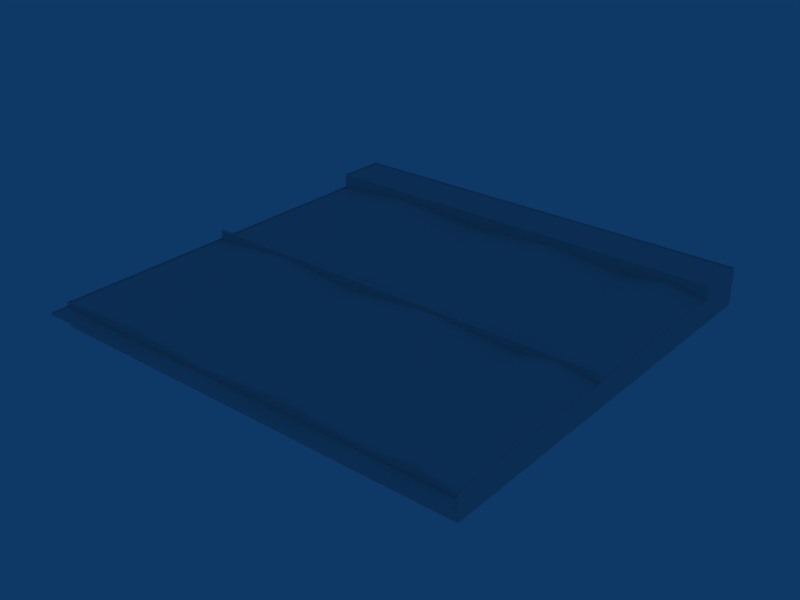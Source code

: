 # Source: ebbr_building_ref_114.blend  (saved by Blender 2.79.0; exported with 4.5.12 LTS)
import bpy
from mathutils import Matrix  # noqa: F401  (used for matrix-valued properties, if any)

bpy.ops.wm.read_factory_settings(use_empty=True)
scene = bpy.context.scene
scene.name = 'Scene'

# ---- collections
col_collection_1 = bpy.data.collections.new('Collection 1'); scene.collection.children.link(col_collection_1)

# ---- materials (node trees are filled in below, after node groups)
mat_material = bpy.data.materials.new('Material')
mat_material.alpha_threshold = 0.0
mat_material.preview_render_type = 'FLAT'
mat_material.roughness = 0.5

# ---- material node trees

# ---- world
world_world = bpy.data.worlds.new('World'); scene.world = world_world
world_world.color = (0.05656, 0.2208, 0.4)
world_world.use_sun_shadow = False
world_world.sun_shadow_jitter_overblur = 0.0
world_world.cycles.sampling_method = 'NONE'
world_world.cycles.sample_map_resolution = 256

# ---- meshes
me_cube = bpy.data.meshes.new('Cube')
me_cube.from_pydata([(62.5, 1.0, 0.5), (62.5, -4.0, 0.5), (-62.5, -4.0, 0.5), (-62.5, 1.0, 0.5), (62.5, 1.0, 1.0), (62.5, -4.0, 1.0), (-62.5, -4.0, 1.0), (-62.5, 1.0, 1.0), (62.28, 0.7899, 1.0), (-62.28, 0.7899, 1.0), (-62.28, -3.79, 1.0), (62.28, -3.79, 1.0), (62.28, -3.79, 0.8), (62.28, 0.7899, 0.8), (-62.28, -3.79, 0.8), (-62.28, 0.7899, 0.8)], [], [(0, 1, 2, 3), (0, 4, 5, 1), (1, 5, 6, 2), (2, 6, 7, 3), (4, 7, 9, 8), (7, 6, 10, 9), (6, 5, 11, 10), (5, 4, 8, 11), (11, 8, 13, 12), (10, 11, 12, 14), (9, 10, 14, 15), (8, 9, 15, 13), (13, 15, 14, 12)])
_uv = me_cube.uv_layers.new(name='UVTex')
_uv.uv.foreach_set('vector', [0.5312, 0.03125, 0.7188, 0.03125, 0.7188, 0.2188, 0.5312, 0.2188, 0.5312, 0.03125, 0.7188, 0.03125, 0.7188, 0.2188, 0.5312, 0.2188, 0.5312, 0.03125, 0.7188, 0.03125, 0.7188, 0.2188, 0.5312, 0.2188, 0.5312, 0.03125, 0.7188, 0.03125, 0.7188, 0.2188, 0.5312, 0.2188, 0.5312, 0.03125, 0.7188, 0.03125, 0.7188, 0.2188, 0.5312, 0.2188, 0.5312, 0.03125, 0.7188, 0.03125, 0.7188, 0.2188, 0.5312, 0.2188, 0.5312, 0.03125, 0.7188, 0.03125, 0.7188, 0.2188, 0.5312, 0.2188, 0.5312, 0.03125, 0.7188, 0.03125, 0.7188, 0.2188, 0.5312, 0.2188, 0.5312, 0.03125, 0.7188, 0.03125, 0.7188, 0.2188, 0.5312, 0.2188, 0.5312, 0.03125, 0.7188, 0.03125, 0.7188, 0.2188, 0.5312, 0.2188, 0.5312, 0.03125, 0.7188, 0.03125, 0.7188, 0.2188, 0.5312, 0.2188, 0.5312, 0.03125, 0.7188, 0.03125, 0.7188, 0.2188, 0.5312, 0.2188, 0.03125, 0.2812, 0.2188, 0.2812, 0.2188, 0.4688, 0.03125, 0.4688])
me_cube.materials.append(mat_material)
me_cube.use_remesh_preserve_volume = False
me_cube.use_remesh_preserve_attributes = False
me_cube.use_mirror_vertex_groups = False
me_cube.update()
me_cube_001 = bpy.data.meshes.new('Cube.001')
me_cube_001.from_pydata([(62.5, 60.01, -1.0), (62.5, -60.01, -1.0), (-62.5, -60.01, -1.0), (-62.5, 60.01, -1.0), (62.5, 60.01, 6.0), (62.5, -60.01, 6.0), (-62.5, -60.01, 6.0), (-62.5, 60.01, 6.0), (62.5, 45.5, -1.0), (-62.5, 45.5, -1.0), (62.5, 45.5, 6.0), (-62.5, 45.5, 6.0), (62.5, 45.5, 10.0), (-62.5, 45.5, 10.0), (-62.5, 60.01, 10.0), (62.5, 60.01, 10.0), (62.5, -7.255, -1.0), (-62.5, -7.255, -1.0), (62.5, -7.255, 6.0), (-62.5, -7.255, 6.0), (62.2, -7.556, 6.0), (-62.2, -7.556, 6.0), (-62.2, -59.71, 6.0), (62.2, -59.71, 6.0), (-62.2, -59.71, 5.7), (62.2, -59.71, 5.7), (62.2, -7.556, 5.7), (-62.2, -7.556, 5.7), (62.2, -6.95, 6.0), (-62.2, -6.95, 6.0), (-62.2, 45.2, 6.0), (62.2, 45.2, 6.0), (-62.2, 45.2, 5.7), (62.2, 45.2, 5.7), (62.2, -6.95, 5.7), (-62.2, -6.95, 5.7), (-62.2, 59.72, 10.0), (62.2, 59.72, 10.0), (62.2, 45.79, 10.0), (-62.2, 45.79, 10.0), (62.2, 45.79, 9.7), (-62.2, 45.79, 9.7), (-62.2, 59.72, 9.7), (62.2, 59.72, 9.7), (39.38, -60.01, -1.0), (39.38, 60.01, -1.0), (39.38, -60.01, 6.0), (39.38, 60.01, 6.0), (39.38, 45.5, 6.0), (39.38, 45.5, 10.0), (39.38, 60.01, 10.0), (39.38, -7.556, 6.0), (39.38, -59.71, 6.0), (39.38, -59.71, 5.7), (39.38, -7.556, 5.7), (39.38, -6.95, 6.0), (39.38, 45.2, 6.0), (39.38, 45.2, 5.7), (39.38, -6.95, 5.7), (39.18, 59.72, 10.0), (39.18, 45.79, 10.0), (39.18, 45.79, 9.7), (39.18, 59.72, 9.7), (50.94, -60.01, -1.0), (50.94, 60.01, -1.0), (50.94, -60.01, 8.0), (50.94, 60.01, 8.0), (50.94, 45.5, 8.0), (50.94, 45.5, 10.0), (50.94, 60.01, 10.0), (50.94, -7.556, 8.0), (50.94, -59.71, 8.0), (50.94, -59.71, 7.7), (50.94, -7.556, 7.7), (50.94, -6.95, 8.0), (50.94, 45.2, 8.0), (50.94, 45.2, 7.7), (50.94, -6.95, 7.7), (50.69, 59.72, 10.0), (50.69, 45.79, 10.0), (50.69, 45.79, 9.7), (50.69, 59.72, 9.7), (-11.56, -60.01, -1.0), (-11.56, 60.01, -1.0), (-11.56, -60.01, 6.0), (-11.56, 60.01, 6.0), (-11.56, 45.5, 6.0), (-11.56, 45.5, 10.0), (-11.56, 60.01, 10.0), (-11.51, -7.556, 6.0), (-11.51, -59.71, 6.0), (-11.51, -59.71, 5.7), (-11.51, -7.556, 5.7), (-11.51, -6.95, 6.0), (-11.51, 45.2, 6.0), (-11.51, 45.2, 5.7), (-11.51, -6.95, 5.7), (-11.51, 59.72, 10.0), (-11.51, 45.79, 10.0), (-11.51, 45.79, 9.7), (-11.51, 59.72, 9.7), (-37.03, -60.01, -1.0), (-37.03, 60.01, -1.0), (-37.03, -60.01, 8.0), (-37.03, 60.01, 6.0), (-37.03, 45.5, 8.0), (-37.03, 45.5, 10.0), (-37.03, 60.01, 10.0), (-37.03, -7.556, 8.0), (-37.03, -59.71, 8.0), (-37.03, -59.71, 7.7), (-37.03, -7.556, 7.7), (-37.03, -6.95, 8.0), (-37.03, 45.2, 8.0), (-37.03, 45.2, 7.7), (-37.03, -6.95, 7.7), (-36.85, 59.72, 10.0), (-36.85, 45.79, 10.0), (-36.85, 45.79, 9.7), (-36.85, 59.72, 9.7), (13.91, -60.01, -1.0), (13.91, 60.01, -1.0), (13.91, -60.01, 8.0), (13.91, 60.01, 8.0), (13.91, 45.5, 8.0), (13.91, 45.5, 10.0), (13.91, 60.01, 10.0), (13.91, -7.556, 8.0), (13.91, -59.71, 8.0), (13.91, -59.71, 7.7), (13.91, -7.556, 7.7), (13.91, -6.95, 8.0), (13.91, 45.2, 8.0), (13.91, 45.2, 7.7), (13.91, -6.95, 7.7), (13.84, 59.72, 10.0), (13.84, 45.79, 10.0), (13.84, 45.79, 9.7), (13.84, 59.72, 9.7), (-11.51, -6.95, 8.5), (13.91, -6.95, 8.5), (39.38, -6.95, 8.5), (-11.51, -7.556, 8.5), (13.91, -7.556, 8.5), (39.38, -7.556, 8.5), (-62.2, -6.95, 8.5), (-37.03, -6.95, 8.5), (-62.2, -7.556, 8.5), (-37.03, -7.556, 8.5), (62.2, -6.95, 8.5), (50.94, -6.95, 8.5), (50.94, -7.556, 8.5), (62.2, -7.556, 8.5), (-62.5, -7.255, 8.5), (62.5, -7.255, 8.5), (13.91, -7.255, 8.5), (39.38, -7.255, 8.5), (-11.56, -7.255, 8.5), (-37.03, -7.255, 8.5), (50.94, -7.255, 8.5)], [], [(8, 0, 4, 10), (11, 7, 3, 9), (7, 11, 13, 14), (10, 4, 15, 12), (10, 18, 16, 8), (18, 5, 1, 16), (6, 19, 17, 2), (19, 11, 9, 17), (19, 6, 22, 21), (5, 18, 20, 23), (23, 20, 26, 25), (21, 22, 24, 27), (11, 19, 29, 30), (18, 10, 31, 28), (28, 31, 33, 34), (30, 29, 35, 32), (12, 15, 37, 38), (14, 13, 39, 36), (36, 39, 41, 42), (38, 37, 43, 40), (5, 65, 63, 1), (65, 46, 44, 63), (0, 64, 66, 4), (64, 45, 47, 66), (48, 67, 68, 49), (67, 10, 12, 68), (4, 66, 69, 15), (66, 47, 50, 69), (46, 65, 71, 52), (65, 5, 23, 71), (52, 71, 72, 53), (71, 23, 25, 72), (20, 70, 73, 26), (70, 51, 54, 73), (53, 72, 73, 54), (72, 25, 26, 73), (10, 67, 75, 31), (67, 48, 56, 75), (31, 75, 76, 33), (75, 56, 57, 76), (55, 74, 77, 58), (74, 28, 34, 77), (58, 77, 76, 57), (77, 34, 33, 76), (15, 69, 78, 37), (69, 50, 59, 78), (49, 68, 79, 60), (68, 12, 38, 79), (60, 79, 80, 61), (79, 38, 40, 80), (37, 78, 81, 43), (78, 59, 62, 81), (61, 80, 81, 62), (80, 40, 43, 81), (84, 103, 101, 82), (103, 6, 2, 101), (83, 102, 104, 85), (102, 3, 7, 104), (11, 105, 106, 13), (105, 86, 87, 106), (85, 104, 107, 88), (104, 7, 14, 107), (6, 103, 109, 22), (103, 84, 90, 109), (22, 109, 110, 24), (109, 90, 91, 110), (89, 108, 111, 92), (108, 21, 27, 111), (24, 110, 111, 27), (110, 91, 92, 111), (86, 105, 113, 94), (105, 11, 30, 113), (94, 113, 114, 95), (113, 30, 32, 114), (29, 112, 115, 35), (112, 93, 96, 115), (35, 115, 114, 32), (115, 96, 95, 114), (88, 107, 116, 97), (107, 14, 36, 116), (13, 106, 117, 39), (106, 87, 98, 117), (39, 117, 118, 41), (117, 98, 99, 118), (97, 116, 119, 100), (116, 36, 42, 119), (41, 118, 119, 42), (118, 99, 100, 119), (46, 122, 120, 44), (122, 84, 82, 120), (45, 121, 123, 47), (121, 83, 85, 123), (86, 124, 125, 87), (124, 48, 49, 125), (47, 123, 126, 50), (123, 85, 88, 126), (84, 122, 128, 90), (122, 46, 52, 128), (90, 128, 129, 91), (128, 52, 53, 129), (51, 127, 130, 54), (127, 89, 92, 130), (91, 129, 130, 92), (129, 53, 54, 130), (48, 124, 132, 56), (124, 86, 94, 132), (56, 132, 133, 57), (132, 94, 95, 133), (93, 131, 134, 96), (131, 55, 58, 134), (96, 134, 133, 95), (134, 58, 57, 133), (50, 126, 135, 59), (126, 88, 97, 135), (87, 125, 136, 98), (125, 49, 60, 136), (98, 136, 137, 99), (136, 60, 61, 137), (59, 135, 138, 62), (135, 97, 100, 138), (99, 137, 138, 100), (137, 61, 62, 138), (131, 93, 139, 140), (55, 131, 140, 141), (89, 127, 143, 142), (127, 51, 144, 143), (112, 29, 145, 146), (93, 112, 146, 139), (21, 108, 148, 147), (108, 89, 142, 148), (28, 74, 150, 149), (74, 55, 141, 150), (51, 70, 151, 144), (70, 20, 152, 151), (29, 19, 153, 145), (18, 28, 149, 154), (20, 18, 154, 152), (19, 21, 147, 153), (155, 156, 141, 140), (157, 155, 140, 139), (155, 157, 142, 143), (156, 155, 143, 144), (158, 157, 139, 146), (153, 158, 146, 145), (158, 153, 147, 148), (157, 158, 148, 142), (159, 154, 149, 150), (156, 159, 150, 141), (159, 156, 144, 151), (154, 159, 151, 152)])
_uv = me_cube_001.uv_layers.new(name='UVTex')
_uv.uv.foreach_set('vector', [0.5312, 0.03125, 0.7188, 0.03125, 0.7188, 0.2188, 0.5312, 0.2188, 0.5312, 0.03125, 0.7188, 0.03125, 0.7188, 0.2188, 0.5312, 0.2188, 0.5312, 0.03125, 0.7188, 0.03125, 0.7188, 0.2188, 0.5312, 0.2188, 0.5312, 0.03125, 0.7188, 0.03125, 0.7188, 0.2188, 0.5312, 0.2188, 0.5312, 0.03125, 0.7188, 0.03125, 0.7188, 0.2188, 0.5312, 0.2188, 0.5312, 0.03125, 0.7188, 0.03125, 0.7188, 0.2188, 0.5312, 0.2188, 0.5312, 0.03125, 0.7188, 0.03125, 0.7188, 0.2188, 0.5312, 0.2188, 0.5312, 0.03125, 0.7188, 0.03125, 0.7188, 0.2188, 0.5312, 0.2188, 0.5312, 0.03125, 0.7188, 0.03125, 0.7188, 0.2188, 0.5312, 0.2188, 0.5312, 0.03125, 0.7188, 0.03125, 0.7188, 0.2188, 0.5312, 0.2188, 0.5312, 0.03125, 0.7188, 0.03125, 0.7188, 0.2188, 0.5312, 0.2188, 0.5312, 0.03125, 0.7188, 0.03125, 0.7188, 0.2188, 0.5312, 0.2188, 0.5312, 0.03125, 0.7188, 0.03125, 0.7188, 0.2188, 0.5312, 0.2188, 0.5312, 0.03125, 0.7188, 0.03125, 0.7188, 0.2188, 0.5312, 0.2188, 0.5312, 0.03125, 0.7188, 0.03125, 0.7188, 0.2188, 0.5312, 0.2188, 0.5312, 0.03125, 0.7188, 0.03125, 0.7188, 0.2188, 0.5312, 0.2188, 0.5312, 0.03125, 0.7188, 0.03125, 0.7188, 0.2188, 0.5312, 0.2188, 0.5312, 0.03125, 0.7188, 0.03125, 0.7188, 0.2188, 0.5312, 0.2188, 0.5312, 0.03125, 0.7188, 0.03125, 0.7188, 0.2188, 0.5312, 0.2188, 0.5312, 0.03125, 0.7188, 0.03125, 0.7188, 0.2188, 0.5312, 0.2188, 0.7188, 0.03125, 0.7188, 0.07813, 0.5312, 0.07812, 0.5312, 0.03125, 0.7188, 0.07813, 0.7188, 0.125, 0.5312, 0.125, 0.5312, 0.07812, 0.7188, 0.03125, 0.7188, 0.07813, 0.5312, 0.07812, 0.5312, 0.03125, 0.7188, 0.07813, 0.7188, 0.125, 0.5312, 0.125, 0.5312, 0.07812, 0.625, 0.03125, 0.6719, 0.03125, 0.6719, 0.2187, 0.625, 0.2187, 0.6719, 0.03125, 0.7188, 0.03125, 0.7188, 0.2188, 0.6719, 0.2187, 0.5312, 0.03125, 0.5781, 0.03125, 0.5781, 0.2188, 0.5312, 0.2188, 0.5781, 0.03125, 0.625, 0.03125, 0.625, 0.2188, 0.5781, 0.2188, 0.625, 0.03125, 0.6719, 0.03125, 0.6719, 0.2188, 0.625, 0.2188, 0.6719, 0.03125, 0.7188, 0.03125, 0.7188, 0.2188, 0.6719, 0.2188, 0.625, 0.03125, 0.6719, 0.03125, 0.6719, 0.2188, 0.625, 0.2188, 0.6719, 0.03125, 0.7188, 0.03125, 0.7188, 0.2188, 0.6719, 0.2188, 0.5312, 0.03125, 0.5781, 0.03125, 0.5781, 0.2188, 0.5312, 0.2188, 0.5781, 0.03125, 0.625, 0.03125, 0.625, 0.2188, 0.5781, 0.2188, 0.2188, 0.375, 0.2188, 0.4219, 0.03125, 0.4219, 0.03125, 0.375, 0.2188, 0.4219, 0.2188, 0.4688, 0.03125, 0.4688, 0.03125, 0.4219, 0.5312, 0.03125, 0.5781, 0.03125, 0.5781, 0.2187, 0.5312, 0.2188, 0.5781, 0.03125, 0.625, 0.03125, 0.625, 0.2188, 0.5781, 0.2187, 0.5312, 0.03125, 0.5781, 0.03125, 0.5781, 0.2188, 0.5312, 0.2188, 0.5781, 0.03125, 0.625, 0.03125, 0.625, 0.2188, 0.5781, 0.2188, 0.625, 0.03125, 0.6719, 0.03125, 0.6719, 0.2188, 0.625, 0.2188, 0.6719, 0.03125, 0.7188, 0.03125, 0.7188, 0.2188, 0.6719, 0.2188, 0.2188, 0.375, 0.2188, 0.4219, 0.03125, 0.4219, 0.03125, 0.375, 0.2188, 0.4219, 0.2188, 0.4688, 0.03125, 0.4688, 0.03125, 0.4219, 0.5312, 0.03125, 0.5781, 0.03125, 0.5781, 0.2187, 0.5312, 0.2188, 0.5781, 0.03125, 0.625, 0.03125, 0.625, 0.2188, 0.5781, 0.2187, 0.625, 0.03125, 0.6719, 0.03125, 0.6719, 0.2188, 0.625, 0.2188, 0.6719, 0.03125, 0.7188, 0.03125, 0.7188, 0.2188, 0.6719, 0.2188, 0.625, 0.03125, 0.6719, 0.03125, 0.6719, 0.2188, 0.625, 0.2188, 0.6719, 0.03125, 0.7188, 0.03125, 0.7188, 0.2188, 0.6719, 0.2188, 0.5312, 0.03125, 0.5781, 0.03125, 0.5781, 0.2188, 0.5312, 0.2188, 0.5781, 0.03125, 0.625, 0.03125, 0.625, 0.2188, 0.5781, 0.2188, 0.7187, 0.375, 0.7188, 0.4219, 0.5312, 0.4219, 0.5312, 0.375, 0.7188, 0.4219, 0.7188, 0.4688, 0.5312, 0.4688, 0.5312, 0.4219, 0.7188, 0.1719, 0.7188, 0.1953, 0.5312, 0.1953, 0.5312, 0.1719, 0.7188, 0.1953, 0.7188, 0.2188, 0.5312, 0.2188, 0.5312, 0.1953, 0.7188, 0.1719, 0.7188, 0.1953, 0.5312, 0.1953, 0.5312, 0.1719, 0.7188, 0.1953, 0.7188, 0.2188, 0.5312, 0.2188, 0.5312, 0.1953, 0.5312, 0.03125, 0.5547, 0.03125, 0.5547, 0.2188, 0.5312, 0.2188, 0.5547, 0.03125, 0.5781, 0.03125, 0.5781, 0.2187, 0.5547, 0.2188, 0.6719, 0.03125, 0.6953, 0.03125, 0.6953, 0.2188, 0.6719, 0.2188, 0.6953, 0.03125, 0.7188, 0.03125, 0.7188, 0.2188, 0.6953, 0.2188, 0.5312, 0.03125, 0.5547, 0.03125, 0.5547, 0.2187, 0.5312, 0.2188, 0.5547, 0.03125, 0.5781, 0.03125, 0.5781, 0.2188, 0.5547, 0.2187, 0.5312, 0.03125, 0.5547, 0.03125, 0.5547, 0.2188, 0.5312, 0.2188, 0.5547, 0.03125, 0.5781, 0.03125, 0.5781, 0.2188, 0.5547, 0.2188, 0.6719, 0.03125, 0.6953, 0.03125, 0.6953, 0.2188, 0.6719, 0.2188, 0.6953, 0.03125, 0.7188, 0.03125, 0.7188, 0.2188, 0.6953, 0.2188, 0.2188, 0.2812, 0.2188, 0.3047, 0.03125, 0.3047, 0.03125, 0.2812, 0.2188, 0.3047, 0.2188, 0.3281, 0.03125, 0.3281, 0.03125, 0.3047, 0.6719, 0.03125, 0.6953, 0.03125, 0.6953, 0.2188, 0.6719, 0.2188, 0.6953, 0.03125, 0.7188, 0.03125, 0.7188, 0.2188, 0.6953, 0.2188, 0.6719, 0.03125, 0.6953, 0.03125, 0.6953, 0.2188, 0.6719, 0.2188, 0.6953, 0.03125, 0.7188, 0.03125, 0.7188, 0.2188, 0.6953, 0.2188, 0.5312, 0.03125, 0.5547, 0.03125, 0.5547, 0.2188, 0.5312, 0.2188, 0.5547, 0.03125, 0.5781, 0.03125, 0.5781, 0.2188, 0.5547, 0.2188, 0.2188, 0.2812, 0.2187, 0.3047, 0.03125, 0.3047, 0.03125, 0.2812, 0.2187, 0.3047, 0.2188, 0.3281, 0.03125, 0.3281, 0.03125, 0.3047, 0.6719, 0.03125, 0.6953, 0.03125, 0.6953, 0.2188, 0.6719, 0.2188, 0.6953, 0.03125, 0.7188, 0.03125, 0.7188, 0.2188, 0.6953, 0.2188, 0.5312, 0.03125, 0.5547, 0.03125, 0.5547, 0.2188, 0.5312, 0.2188, 0.5547, 0.03125, 0.5781, 0.03125, 0.5781, 0.2188, 0.5547, 0.2188, 0.5312, 0.03125, 0.5547, 0.03125, 0.5547, 0.2188, 0.5312, 0.2188, 0.5547, 0.03125, 0.5781, 0.03125, 0.5781, 0.2188, 0.5547, 0.2188, 0.6719, 0.03125, 0.6953, 0.03125, 0.6953, 0.2188, 0.6719, 0.2188, 0.6953, 0.03125, 0.7188, 0.03125, 0.7188, 0.2188, 0.6953, 0.2188, 0.7188, 0.2812, 0.7188, 0.3047, 0.5312, 0.3047, 0.5312, 0.2812, 0.7188, 0.3047, 0.7188, 0.3281, 0.5312, 0.3281, 0.5312, 0.3047, 0.7188, 0.125, 0.7188, 0.1484, 0.5312, 0.1484, 0.5312, 0.125, 0.7188, 0.1484, 0.7188, 0.1719, 0.5312, 0.1719, 0.5312, 0.1484, 0.7188, 0.125, 0.7188, 0.1484, 0.5312, 0.1484, 0.5312, 0.125, 0.7188, 0.1484, 0.7188, 0.1719, 0.5312, 0.1719, 0.5312, 0.1484, 0.5781, 0.03125, 0.6016, 0.03125, 0.6016, 0.2187, 0.5781, 0.2187, 0.6016, 0.03125, 0.625, 0.03125, 0.625, 0.2187, 0.6016, 0.2187, 0.625, 0.03125, 0.6484, 0.03125, 0.6484, 0.2188, 0.625, 0.2188, 0.6484, 0.03125, 0.6719, 0.03125, 0.6719, 0.2188, 0.6484, 0.2188, 0.5781, 0.03125, 0.6016, 0.03125, 0.6016, 0.2188, 0.5781, 0.2188, 0.6016, 0.03125, 0.625, 0.03125, 0.625, 0.2188, 0.6016, 0.2188, 0.5781, 0.03125, 0.6016, 0.03125, 0.6016, 0.2188, 0.5781, 0.2188, 0.6016, 0.03125, 0.625, 0.03125, 0.625, 0.2188, 0.6016, 0.2188, 0.625, 0.03125, 0.6484, 0.03125, 0.6484, 0.2188, 0.625, 0.2188, 0.6484, 0.03125, 0.6719, 0.03125, 0.6719, 0.2188, 0.6484, 0.2188, 0.2188, 0.3281, 0.2188, 0.3516, 0.03125, 0.3516, 0.03125, 0.3281, 0.2188, 0.3516, 0.2188, 0.375, 0.03125, 0.375, 0.03125, 0.3516, 0.625, 0.03125, 0.6484, 0.03125, 0.6484, 0.2187, 0.625, 0.2188, 0.6484, 0.03125, 0.6719, 0.03125, 0.6719, 0.2188, 0.6484, 0.2187, 0.625, 0.03125, 0.6484, 0.03125, 0.6484, 0.2188, 0.625, 0.2188, 0.6484, 0.03125, 0.6719, 0.03125, 0.6719, 0.2188, 0.6484, 0.2188, 0.5781, 0.03125, 0.6016, 0.03125, 0.6016, 0.2188, 0.5781, 0.2188, 0.6016, 0.03125, 0.625, 0.03125, 0.625, 0.2188, 0.6016, 0.2188, 0.2188, 0.3281, 0.2188, 0.3516, 0.03125, 0.3516, 0.03125, 0.3281, 0.2188, 0.3516, 0.2188, 0.375, 0.03125, 0.375, 0.03125, 0.3516, 0.625, 0.03125, 0.6484, 0.03125, 0.6484, 0.2187, 0.625, 0.2188, 0.6484, 0.03125, 0.6719, 0.03125, 0.6719, 0.2188, 0.6484, 0.2187, 0.5781, 0.03125, 0.6016, 0.03125, 0.6016, 0.2188, 0.5781, 0.2188, 0.6016, 0.03125, 0.625, 0.03125, 0.625, 0.2188, 0.6016, 0.2188, 0.5781, 0.03125, 0.6016, 0.03125, 0.6016, 0.2188, 0.5781, 0.2188, 0.6016, 0.03125, 0.625, 0.03125, 0.625, 0.2188, 0.6016, 0.2188, 0.625, 0.03125, 0.6484, 0.03125, 0.6484, 0.2188, 0.625, 0.2188, 0.6484, 0.03125, 0.6719, 0.03125, 0.6719, 0.2188, 0.6484, 0.2188, 0.7188, 0.3281, 0.7188, 0.3516, 0.5312, 0.3516, 0.5312, 0.3281, 0.7188, 0.3516, 0.7187, 0.375, 0.5312, 0.375, 0.5312, 0.3516, 0.5781, 0.03125, 0.6016, 0.03125, 0.6016, 0.2187, 0.5781, 0.2188, 0.6016, 0.03125, 0.625, 0.03125, 0.625, 0.2188, 0.6016, 0.2187, 0.6484, 0.03125, 0.6719, 0.03125, 0.6719, 0.2188, 0.6484, 0.2187, 0.625, 0.03125, 0.6484, 0.03125, 0.6484, 0.2187, 0.625, 0.2188, 0.5312, 0.03125, 0.5547, 0.03125, 0.5547, 0.2188, 0.5312, 0.2188, 0.5547, 0.03125, 0.5781, 0.03125, 0.5781, 0.2188, 0.5547, 0.2188, 0.6953, 0.03125, 0.7188, 0.03125, 0.7188, 0.2188, 0.6953, 0.2188, 0.6719, 0.03125, 0.6953, 0.03125, 0.6953, 0.2188, 0.6719, 0.2188, 0.6719, 0.03125, 0.7188, 0.03125, 0.7188, 0.2188, 0.6719, 0.2188, 0.625, 0.03125, 0.6719, 0.03125, 0.6719, 0.2188, 0.625, 0.2188, 0.5781, 0.03125, 0.625, 0.03125, 0.625, 0.2188, 0.5781, 0.2188, 0.5312, 0.03125, 0.5781, 0.03125, 0.5781, 0.2188, 0.5312, 0.2188, 0.5312, 0.03125, 0.5547, 0.03125, 0.5547, 0.2188, 0.5312, 0.2188, 0.6719, 0.03125, 0.7188, 0.03125, 0.7188, 0.2188, 0.6719, 0.2188, 0.5312, 0.03125, 0.5781, 0.03125, 0.5781, 0.2188, 0.5312, 0.2188, 0.6953, 0.03125, 0.7188, 0.03125, 0.7188, 0.2188, 0.6953, 0.2188, 0.6016, 0.03125, 0.625, 0.03125, 0.625, 0.2188, 0.6016, 0.2187, 0.5781, 0.03125, 0.6016, 0.03125, 0.6016, 0.2187, 0.5781, 0.2188, 0.6484, 0.03125, 0.6719, 0.03125, 0.6719, 0.2188, 0.6484, 0.2187, 0.625, 0.03125, 0.6484, 0.03125, 0.6484, 0.2187, 0.625, 0.2188, 0.5547, 0.03125, 0.5781, 0.03125, 0.5781, 0.2188, 0.5547, 0.2188, 0.5312, 0.03125, 0.5547, 0.03125, 0.5547, 0.2188, 0.5312, 0.2188, 0.6953, 0.03125, 0.7188, 0.03125, 0.7188, 0.2188, 0.6953, 0.2188, 0.6719, 0.03125, 0.6953, 0.03125, 0.6953, 0.2188, 0.6719, 0.2188, 0.6719, 0.03125, 0.7188, 0.03125, 0.7188, 0.2188, 0.6719, 0.2188, 0.625, 0.03125, 0.6719, 0.03125, 0.6719, 0.2188, 0.625, 0.2188, 0.5781, 0.03125, 0.625, 0.03125, 0.625, 0.2188, 0.5781, 0.2188, 0.5312, 0.03125, 0.5781, 0.03125, 0.5781, 0.2188, 0.5312, 0.2188])
me_cube_001.materials.append(mat_material)
me_cube_001.use_remesh_preserve_volume = False
me_cube_001.use_remesh_preserve_attributes = False
me_cube_001.use_mirror_vertex_groups = False
me_cube_001.update()

# ---- objects
ob_frontroof = bpy.data.objects.new('FrontRoof', me_cube)
ob_building = bpy.data.objects.new('Building', me_cube_001)

# ---- transforms, parenting, visibility, modifiers, constraints
ob_frontroof.location = (0.0, -61.01, 5.0)
ob_frontroof.lock_rotations_4d = False
ob_frontroof.empty_display_type = 'ARROWS'
ob_frontroof.lineart.crease_threshold = 0.0
ob_building.location = (0.0, 0.0, 1.0)
ob_building.lock_rotations_4d = False
ob_building.empty_display_type = 'ARROWS'
ob_building.lineart.crease_threshold = 0.0

# ---- collection membership
col_collection_1.objects.link(ob_frontroof)
col_collection_1.objects.link(ob_building)

# ---- scene / render settings (as saved in the file)
scene.frame_start = 1; scene.frame_end = 250; scene.frame_set(1)
scene.render.engine = 'BLENDER_EEVEE_NEXT'
scene.render.image_settings.file_format = 'JPEG'
scene.render.image_settings.color_mode = 'RGB'
scene.render.image_settings.compression = 90
scene.render.resolution_x = 800
scene.render.resolution_y = 600
scene.render.pixel_aspect_x = 100.0
scene.render.pixel_aspect_y = 100.0
scene.render.fps = 25
scene.render.dither_intensity = 0.0
scene.render.use_compositing = False
scene.render.use_sequencer = False
scene.render.bake_margin = 2
scene.render.bake_bias = 0.0
scene.render.use_stamp_time = False
scene.render.use_stamp_date = False
scene.render.use_stamp_frame = False
scene.render.use_stamp_camera = False
scene.render.use_stamp_scene = False
scene.render.use_stamp_filename = False
scene.render.use_stamp_render_time = False
scene.render.stamp_font_size = 0
scene.cycles.use_denoising = False
scene.cycles.samples = 10
scene.cycles.sampling_pattern = 'TABULATED_SOBOL'
scene.cycles.light_sampling_threshold = 0.0
scene.cycles.use_adaptive_sampling = False
scene.cycles.use_light_tree = False
scene.cycles.blur_glossy = 0.0
scene.cycles.volume_bounces = 1
scene.cycles.pixel_filter_type = 'GAUSSIAN'
scene.cycles.sample_clamp_indirect = 0.0
scene.view_settings.view_transform = 'Raw'
bpy.context.view_layer.update()

# ---- added for rendering (the .blend has no active camera): camera
cam_auto = bpy.data.cameras.new('AutoCamera')
cam_auto.lens = 50.0
cam_auto.sensor_width = 36.0
cam_auto.clip_end = 2876.35
ob_auto_camera = bpy.data.objects.new('AutoCamera', cam_auto)
scene.collection.objects.link(ob_auto_camera)
ob_auto_camera.location = (163.895, -199.174, 136.616)
ob_auto_camera.rotation_euler = (1.09748, -7.21219e-08, 0.694738)
scene.camera = ob_auto_camera
bpy.context.view_layer.update()
